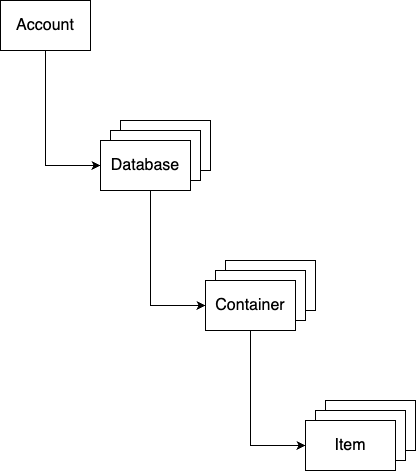

The diagram above was exported from draw.io. Its source (the exported page's mxGraphModel, read from the mxfile embedded in the PNG):
<mxGraphModel dx="1434" dy="795" grid="1" gridSize="10" guides="1" tooltips="1" connect="1" arrows="1" fold="1" page="1" pageScale="1" pageWidth="1390" pageHeight="980" math="0" shadow="0">
  <root>
    <mxCell id="0" />
    <mxCell id="1" parent="0" />
    <mxCell id="QItIRlXi5QWIjReWKd0G-2" value="" style="text;html=1;align=center;verticalAlign=middle;whiteSpace=wrap;rounded=0;strokeColor=default;fillColor=default;" vertex="1" parent="1">
      <mxGeometry x="240" y="240" width="90" height="50" as="geometry" />
    </mxCell>
    <mxCell id="QItIRlXi5QWIjReWKd0G-4" value="" style="text;html=1;align=center;verticalAlign=middle;whiteSpace=wrap;rounded=0;strokeColor=default;fillColor=default;" vertex="1" parent="1">
      <mxGeometry x="230" y="250" width="90" height="50" as="geometry" />
    </mxCell>
    <mxCell id="QItIRlXi5QWIjReWKd0G-1" value="&lt;font style=&quot;font-size: 16px;&quot;&gt;Account&lt;/font&gt;" style="text;html=1;align=center;verticalAlign=middle;whiteSpace=wrap;rounded=0;strokeColor=default;" vertex="1" parent="1">
      <mxGeometry x="120" y="120" width="90" height="50" as="geometry" />
    </mxCell>
    <mxCell id="QItIRlXi5QWIjReWKd0G-3" value="&lt;font style=&quot;font-size: 16px;&quot;&gt;Database&lt;/font&gt;" style="text;html=1;align=center;verticalAlign=middle;whiteSpace=wrap;rounded=0;strokeColor=default;fillColor=default;" vertex="1" parent="1">
      <mxGeometry x="220" y="260" width="90" height="50" as="geometry" />
    </mxCell>
    <mxCell id="QItIRlXi5QWIjReWKd0G-5" value="" style="endArrow=classic;html=1;rounded=0;exitX=0.5;exitY=1;exitDx=0;exitDy=0;entryX=0;entryY=0.5;entryDx=0;entryDy=0;" edge="1" parent="1" source="QItIRlXi5QWIjReWKd0G-1" target="QItIRlXi5QWIjReWKd0G-3">
      <mxGeometry width="50" height="50" relative="1" as="geometry">
        <mxPoint x="180" y="250" as="sourcePoint" />
        <mxPoint x="230" y="200" as="targetPoint" />
        <Array as="points">
          <mxPoint x="165" y="285" />
        </Array>
      </mxGeometry>
    </mxCell>
    <mxCell id="QItIRlXi5QWIjReWKd0G-6" value="" style="text;html=1;align=center;verticalAlign=middle;whiteSpace=wrap;rounded=0;strokeColor=default;fillColor=default;" vertex="1" parent="1">
      <mxGeometry x="345" y="380" width="90" height="50" as="geometry" />
    </mxCell>
    <mxCell id="QItIRlXi5QWIjReWKd0G-7" value="" style="text;html=1;align=center;verticalAlign=middle;whiteSpace=wrap;rounded=0;strokeColor=default;fillColor=default;" vertex="1" parent="1">
      <mxGeometry x="335" y="390" width="90" height="50" as="geometry" />
    </mxCell>
    <mxCell id="QItIRlXi5QWIjReWKd0G-8" value="&lt;font style=&quot;font-size: 16px;&quot;&gt;Container&lt;/font&gt;" style="text;html=1;align=center;verticalAlign=middle;whiteSpace=wrap;rounded=0;strokeColor=default;fillColor=default;" vertex="1" parent="1">
      <mxGeometry x="325" y="400" width="90" height="50" as="geometry" />
    </mxCell>
    <mxCell id="QItIRlXi5QWIjReWKd0G-9" value="" style="endArrow=classic;html=1;rounded=0;exitX=0.5;exitY=1;exitDx=0;exitDy=0;entryX=0;entryY=0.5;entryDx=0;entryDy=0;" edge="1" parent="1" target="QItIRlXi5QWIjReWKd0G-8">
      <mxGeometry width="50" height="50" relative="1" as="geometry">
        <mxPoint x="270" y="310" as="sourcePoint" />
        <mxPoint x="335" y="340" as="targetPoint" />
        <Array as="points">
          <mxPoint x="270" y="425" />
        </Array>
      </mxGeometry>
    </mxCell>
    <mxCell id="QItIRlXi5QWIjReWKd0G-10" value="" style="text;html=1;align=center;verticalAlign=middle;whiteSpace=wrap;rounded=0;strokeColor=default;fillColor=default;" vertex="1" parent="1">
      <mxGeometry x="445" y="520" width="90" height="50" as="geometry" />
    </mxCell>
    <mxCell id="QItIRlXi5QWIjReWKd0G-11" value="" style="text;html=1;align=center;verticalAlign=middle;whiteSpace=wrap;rounded=0;strokeColor=default;fillColor=default;" vertex="1" parent="1">
      <mxGeometry x="435" y="530" width="90" height="50" as="geometry" />
    </mxCell>
    <mxCell id="QItIRlXi5QWIjReWKd0G-12" value="&lt;font style=&quot;font-size: 16px;&quot;&gt;Item&lt;/font&gt;" style="text;html=1;align=center;verticalAlign=middle;whiteSpace=wrap;rounded=0;strokeColor=default;fillColor=default;" vertex="1" parent="1">
      <mxGeometry x="425" y="540" width="90" height="50" as="geometry" />
    </mxCell>
    <mxCell id="QItIRlXi5QWIjReWKd0G-13" value="" style="endArrow=classic;html=1;rounded=0;exitX=0.5;exitY=1;exitDx=0;exitDy=0;entryX=0;entryY=0.5;entryDx=0;entryDy=0;" edge="1" parent="1" target="QItIRlXi5QWIjReWKd0G-12">
      <mxGeometry width="50" height="50" relative="1" as="geometry">
        <mxPoint x="370" y="450" as="sourcePoint" />
        <mxPoint x="435" y="480" as="targetPoint" />
        <Array as="points">
          <mxPoint x="370" y="565" />
        </Array>
      </mxGeometry>
    </mxCell>
  </root>
</mxGraphModel>